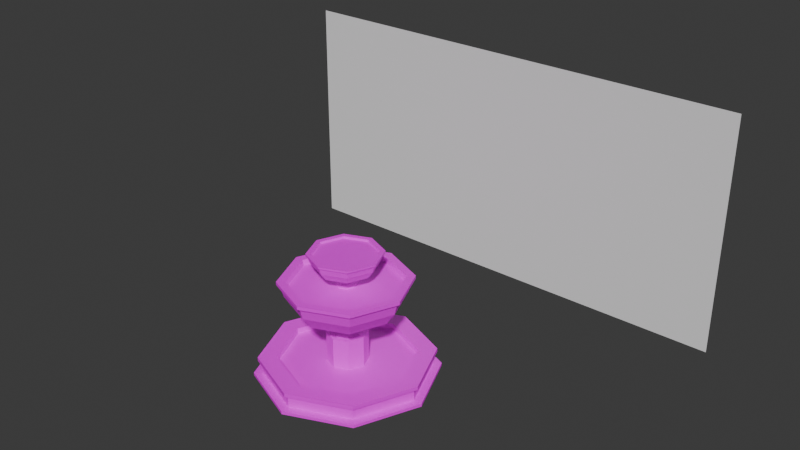 # Source: baile1.blend  (saved by Blender 5.0.119; exported with 4.5.12 LTS)
import bpy
from mathutils import Matrix  # noqa: F401  (used for matrix-valued properties, if any)

bpy.ops.wm.read_factory_settings(use_empty=True)
scene = bpy.context.scene
scene.name = 'Scene'

# ---- collections
col_collection = bpy.data.collections.new('Collection'); scene.collection.children.link(col_collection)

# ---- images (referenced by path relative to the original .blend; pixels are not part of the script)
import os
ASSET_DIR = os.environ.get("B2B_ASSET_DIR", "")  # directory of the original .blend (textures are referenced by path, not embedded)
HERE = os.path.dirname(os.path.abspath(__file__))  # packed textures are extracted next to this script under _unpacked/

def load_image(name, relpath, width, height, colorspace="sRGB"):
    """Load a texture the original file referenced (path relative to the .blend, or extracted next to this script)."""
    p = next((c for c in (os.path.join(HERE, relpath), os.path.join(ASSET_DIR, relpath)) if relpath and os.path.exists(c)), "")
    if p:
        img = bpy.data.images.load(p, check_existing=True)
        img.name = name
    else:  # same state as the original file: an image datablock whose file is absent (Cycles renders it pink)
        img = bpy.data.images.new(name, width, height)
        img.source = "FILE"
        img.filepath = "//" + (relpath or name)
    img.colorspace_settings.name = colorspace
    return img
img_base = load_image('Base', 'Base.png', 1024, 1024, 'sRGB')
img_agua = load_image('Agua', 'Agua.png', 1024, 1024, 'sRGB')

# ---- materials (node trees are filled in below, after node groups)
mat_material = bpy.data.materials.new('Material')
mat_material.use_backface_culling_lightprobe_volume = False
mat_material.use_transparent_shadow = False
mat_agua = bpy.data.materials.new('Agua')
mat_agua.use_backface_culling_lightprobe_volume = False
mat_agua.use_transparent_shadow = False

# ---- material node trees
mat_material.use_nodes = True; mat_material.node_tree.nodes.clear()
_N = mat_material.node_tree.nodes; _L = mat_material.node_tree.links
n0 = _N.new('ShaderNodeBsdfPrincipled'); n0.name = 'Principled BSDF'; n0.location = (10, 300)
n0.inputs[3].default_value = 1.45
n1 = _N.new('ShaderNodeOutputMaterial'); n1.name = 'Material Output'; n1.location = (300, 300)
n2 = _N.new('ShaderNodeTexImage'); n2.name = 'Image Texture'; n2.location = (-315, 218)
n2.image = img_base
n2.interpolation = 'Closest'
_L.new(n0.outputs[0], n1.inputs[0])
_L.new(n2.outputs[0], n0.inputs[0])
n1.is_active_output = True
mat_agua.use_nodes = True; mat_agua.node_tree.nodes.clear()
_N = mat_agua.node_tree.nodes; _L = mat_agua.node_tree.links
n0 = _N.new('ShaderNodeBsdfPrincipled'); n0.name = 'Principled BSDF'; n0.location = (10, 300)
n0.inputs[3].default_value = 1.45
n1 = _N.new('ShaderNodeOutputMaterial'); n1.name = 'Material Output'; n1.location = (300, 300)
n2 = _N.new('ShaderNodeTexImage'); n2.name = 'Image Texture'; n2.location = (-400, 234)
n2.image = img_agua
n2.interpolation = 'Closest'
_L.new(n0.outputs[0], n1.inputs[0])
_L.new(n2.outputs[0], n0.inputs[0])
n1.is_active_output = True

# ---- world
world_world = bpy.data.worlds.new('World'); scene.world = world_world
world_world.use_nodes = True; world_world.node_tree.nodes.clear()
_N = world_world.node_tree.nodes; _L = world_world.node_tree.links
n0 = _N.new('ShaderNodeOutputWorld'); n0.name = 'World Output'; n0.location = (300, 300)
n1 = _N.new('ShaderNodeBackground'); n1.name = 'Background'; n1.location = (10, 300)
n1.inputs[0].default_value = (0.05088, 0.05088, 0.05088, 1.0)
_L.new(n1.outputs[0], n0.inputs[0])
n0.is_active_output = True
world_world.color = (0.05088, 0.05088, 0.05088)
world_world.use_sun_shadow = False
world_world.sun_shadow_jitter_overblur = 0.0

# ---- meshes
me_plane_002 = bpy.data.meshes.new('Plane.002')
me_plane_002.from_pydata([(-1.0, -1.0, 0.0), (-1.0, 1.0, 0.0), (0.0, -1.0, 0.0), (0.0, 1.0, 0.0)], [], [(0, 2, 3, 1)])
_uv = me_plane_002.uv_layers.new(name='UVMap')
_uv.uv.foreach_set('vector', [0.0, 0.0, 0.5, 0.0, 0.5, 1.0, 0.0, 1.0])
me_plane_002.update()
me_cylinder = bpy.data.meshes.new('Cylinder')
me_cylinder.from_pydata([(0.0, 1.3, 0.001902), (0.0, 1.063, 0.12), (0.9192, 0.9192, 0.001902), (0.7514, 0.7514, 0.12), (1.3, 0.0, 0.001902), (1.063, 0.0, 0.12), (0.9192, -0.9192, 0.001902), (0.7514, -0.7514, 0.12), (0.0, -1.3, 0.001902), (0.0, -1.063, 0.12), (-0.9192, -0.9192, 0.001902), (-0.7514, -0.7514, 0.12), (-1.3, 0.0, 0.001902), (-1.063, 0.0, 0.12), (-0.9192, 0.9192, 0.001902), (-0.7514, 0.7514, 0.12), (0.9192, 0.9192, 0.3192), (0.0, 1.3, 0.3192), (1.3, 0.0, 0.3192), (0.9192, -0.9192, 0.3192), (0.0, -1.3, 0.3192), (-0.9192, -0.9192, 0.3192), (-1.3, 0.0, 0.3192), (-0.9192, 0.9192, 0.3192), (0.758, 0.758, 0.3192), (0.0, 1.072, 0.3192), (1.072, 0.0, 0.3192), (0.758, -0.758, 0.3192), (0.0, -1.072, 0.3192), (-0.758, -0.758, 0.3192), (-1.072, 0.0, 0.3192), (-0.758, 0.758, 0.3192), (0.0, 1.3, 0.2596), (0.9192, 0.9192, 0.2596), (1.3, 0.0, 0.2596), (0.9192, -0.9192, 0.2596), (0.0, -1.3, 0.2596), (-0.9192, -0.9192, 0.2596), (-1.3, 0.0, 0.2596), (-0.9192, 0.9192, 0.2596), (0.9677, 0.9677, 0.3208), (-1.964e-10, 1.369, 0.3208), (-1.964e-10, 1.369, 0.258), (1.369, 0.0, 0.3208), (0.9677, -0.9677, 0.3208), (-1.964e-10, -1.369, 0.3208), (-0.9677, -0.9677, 0.3208), (-1.369, 0.0, 0.3208), (-0.9677, 0.9677, 0.3208), (0.9677, 0.9677, 0.258), (1.369, 0.0, 0.258), (0.9677, -0.9677, 0.258), (-1.964e-10, -1.369, 0.258), (-0.9677, -0.9677, 0.258), (-1.369, 0.0, 0.258), (-0.9677, 0.9677, 0.258), (0.9192, 0.9192, 0.04499), (1.3, 0.0, 0.04499), (0.9192, -0.9192, 0.04499), (0.0, -1.3, 0.04499), (-0.9192, -0.9192, 0.04499), (-1.3, 0.0, 0.04499), (-0.9192, 0.9192, 0.04499), (0.0, 1.3, 0.04499), (-8.115e-10, 1.442, -0.0004447), (1.019, 1.019, -0.0004447), (1.019, 1.019, 0.04733), (1.442, 0.0, -0.0004447), (1.442, 0.0, 0.04733), (1.019, -1.019, -0.0004447), (1.019, -1.019, 0.04733), (-8.115e-10, -1.442, -0.0004447), (-8.115e-10, -1.442, 0.04733), (-1.019, -1.019, -0.0004447), (-1.019, -1.019, 0.04733), (-1.442, 0.0, -0.0004447), (-1.442, 0.0, 0.04733), (-1.019, 1.019, -0.0004447), (-1.019, 1.019, 0.04733), (-8.115e-10, 1.442, 0.04733)], [], [(23, 17, 41, 48), (18, 19, 44, 43), (37, 36, 52, 53), (38, 37, 53, 54), (20, 21, 46, 45), (39, 38, 54, 55), (3, 1, 15, 13, 11, 9, 7, 5), (22, 23, 48, 47), (16, 18, 43, 40), (0, 2, 4, 6, 8, 10, 12, 14), (25, 24, 16, 17), (24, 26, 18, 16), (26, 27, 19, 18), (27, 28, 20, 19), (28, 29, 21, 20), (29, 30, 22, 21), (30, 31, 23, 22), (31, 25, 17, 23), (1, 3, 24, 25), (3, 5, 26, 24), (5, 7, 27, 26), (7, 9, 28, 27), (9, 11, 29, 28), (11, 13, 30, 29), (13, 15, 31, 30), (15, 1, 25, 31), (62, 39, 32, 63), (61, 38, 39, 62), (60, 37, 38, 61), (59, 36, 37, 60), (58, 35, 36, 59), (57, 34, 35, 58), (56, 33, 34, 57), (63, 32, 33, 56), (42, 41, 40, 49), (49, 40, 43, 50), (50, 43, 44, 51), (51, 44, 45, 52), (52, 45, 46, 53), (53, 46, 47, 54), (54, 47, 48, 55), (55, 48, 41, 42), (17, 16, 40, 41), (36, 35, 51, 52), (21, 22, 47, 46), (35, 34, 50, 51), (34, 33, 49, 50), (19, 20, 45, 44), (33, 32, 42, 49), (32, 39, 55, 42), (56, 57, 68, 66), (12, 10, 73, 75), (63, 56, 66, 79), (62, 63, 79, 78), (2, 0, 64, 65), (0, 14, 77, 64), (6, 4, 67, 69), (61, 62, 78, 76), (64, 79, 66, 65), (65, 66, 68, 67), (67, 68, 70, 69), (69, 70, 72, 71), (71, 72, 74, 73), (73, 74, 76, 75), (75, 76, 78, 77), (77, 78, 79, 64), (8, 6, 69, 71), (57, 58, 70, 68), (4, 2, 65, 67), (58, 59, 72, 70), (14, 12, 75, 77), (59, 60, 74, 72), (10, 8, 71, 73), (60, 61, 76, 74)])
_uv = me_cylinder.uv_layers.new(name='UVMap')
_uv.uv.foreach_set('vector', [0.08029, 0.4197, 0.25, 0.49, 0.25, 0.49, 0.08029, 0.4197, 0.49, 0.25, 0.4197, 0.08029, 0.4197, 0.08029, 0.49, 0.25, 0.375, 0.9636, 0.5, 0.9636, 0.5, 0.9636, 0.375, 0.9636, 0.25, 0.9636, 0.375, 0.9636, 0.375, 0.9636, 0.25, 0.9636, 0.25, 0.01, 0.08029, 0.08029, 0.08029, 0.08029, 0.25, 0.01, 0.125, 0.9636, 0.25, 0.9636, 0.25, 0.9636, 0.125, 0.9636, 0.3887, 0.3887, 0.25, 0.4462, 0.1113, 0.3887, 0.05381, 0.25, 0.1113, 0.1113, 0.25, 0.05381, 0.3887, 0.1113, 0.4462, 0.25, 0.01, 0.25, 0.08029, 0.4197, 0.08029, 0.4197, 0.01, 0.25, 0.4197, 0.4197, 0.49, 0.25, 0.49, 0.25, 0.4197, 0.4197, 0.75, 0.49, 0.9197, 0.4197, 0.99, 0.25, 0.9197, 0.08029, 0.75, 0.01, 0.5803, 0.08029, 0.51, 0.25, 0.5803, 0.4197, 0.25, 0.4479, 0.3899, 0.3899, 0.4197, 0.4197, 0.25, 0.49, 0.3899, 0.3899, 0.4479, 0.25, 0.49, 0.25, 0.4197, 0.4197, 0.4479, 0.25, 0.3899, 0.1101, 0.4197, 0.08029, 0.49, 0.25, 0.3899, 0.1101, 0.25, 0.05211, 0.25, 0.01, 0.4197, 0.08029, 0.25, 0.05211, 0.1101, 0.1101, 0.08029, 0.08029, 0.25, 0.01, 0.1101, 0.1101, 0.05211, 0.25, 0.01, 0.25, 0.08029, 0.08029, 0.05211, 0.25, 0.1101, 0.3899, 0.08029, 0.4197, 0.01, 0.25, 0.1101, 0.3899, 0.25, 0.4479, 0.25, 0.49, 0.08029, 0.4197, 0.25, 0.4462, 0.3887, 0.3887, 0.3899, 0.3899, 0.25, 0.4479, 0.3887, 0.3887, 0.4462, 0.25, 0.4479, 0.25, 0.3899, 0.3899, 0.4462, 0.25, 0.3887, 0.1113, 0.3899, 0.1101, 0.4479, 0.25, 0.3887, 0.1113, 0.25, 0.05381, 0.25, 0.05211, 0.3899, 0.1101, 0.25, 0.05381, 0.1113, 0.1113, 0.1101, 0.1101, 0.25, 0.05211, 0.1113, 0.1113, 0.05381, 0.25, 0.05211, 0.25, 0.1101, 0.1101, 0.05381, 0.25, 0.1113, 0.3887, 0.1101, 0.3899, 0.05211, 0.25, 0.1113, 0.3887, 0.25, 0.4462, 0.25, 0.4479, 0.1101, 0.3899, 0.125, 0.5775, 0.125, 0.9636, 0.0, 0.9636, 0.0, 0.5775, 0.25, 0.5775, 0.25, 0.9636, 0.125, 0.9636, 0.125, 0.5775, 0.375, 0.5775, 0.375, 0.9636, 0.25, 0.9636, 0.25, 0.5775, 0.5, 0.5775, 0.5, 0.9636, 0.375, 0.9636, 0.375, 0.5775, 0.625, 0.5775, 0.625, 0.9636, 0.5, 0.9636, 0.5, 0.5775, 0.75, 0.5775, 0.75, 0.9636, 0.625, 0.9636, 0.625, 0.5775, 0.875, 0.5775, 0.875, 0.9636, 0.75, 0.9636, 0.75, 0.5775, 1.0, 0.5775, 1.0, 0.9636, 0.875, 0.9636, 0.875, 0.5775, 1.0, 0.9636, 1.0, 1.0, 0.875, 1.0, 0.875, 0.9636, 0.875, 0.9636, 0.875, 1.0, 0.75, 1.0, 0.75, 0.9636, 0.75, 0.9636, 0.75, 1.0, 0.625, 1.0, 0.625, 0.9636, 0.625, 0.9636, 0.625, 1.0, 0.5, 1.0, 0.5, 0.9636, 0.5, 0.9636, 0.5, 1.0, 0.375, 1.0, 0.375, 0.9636, 0.375, 0.9636, 0.375, 1.0, 0.25, 1.0, 0.25, 0.9636, 0.25, 0.9636, 0.25, 1.0, 0.125, 1.0, 0.125, 0.9636, 0.125, 0.9636, 0.125, 1.0, 0.0, 1.0, 0.0, 0.9636, 0.25, 0.49, 0.4197, 0.4197, 0.4197, 0.4197, 0.25, 0.49, 0.5, 0.9636, 0.625, 0.9636, 0.625, 0.9636, 0.5, 0.9636, 0.08029, 0.08029, 0.01, 0.25, 0.01, 0.25, 0.08029, 0.08029, 0.625, 0.9636, 0.75, 0.9636, 0.75, 0.9636, 0.625, 0.9636, 0.75, 0.9636, 0.875, 0.9636, 0.875, 0.9636, 0.75, 0.9636, 0.4197, 0.08029, 0.25, 0.01, 0.25, 0.01, 0.4197, 0.08029, 0.875, 0.9636, 1.0, 0.9636, 1.0, 0.9636, 0.875, 0.9636, 0.0, 0.9636, 0.125, 0.9636, 0.125, 0.9636, 0.0, 0.9636, 0.875, 0.5775, 0.75, 0.5775, 0.75, 0.5775, 0.875, 0.5775, 0.51, 0.25, 0.5803, 0.08029, 0.5803, 0.08029, 0.51, 0.25, 1.0, 0.5775, 0.875, 0.5775, 0.875, 0.5775, 1.0, 0.5775, 0.125, 0.5775, 0.0, 0.5775, 0.0, 0.5775, 0.125, 0.5775, 0.9197, 0.4197, 0.75, 0.49, 0.75, 0.49, 0.9197, 0.4197, 0.75, 0.49, 0.5803, 0.4197, 0.5803, 0.4197, 0.75, 0.49, 0.9197, 0.08029, 0.99, 0.25, 0.99, 0.25, 0.9197, 0.08029, 0.25, 0.5775, 0.125, 0.5775, 0.125, 0.5775, 0.25, 0.5775, 1.0, 0.5, 1.0, 0.5775, 0.875, 0.5775, 0.875, 0.5, 0.875, 0.5, 0.875, 0.5775, 0.75, 0.5775, 0.75, 0.5, 0.75, 0.5, 0.75, 0.5775, 0.625, 0.5775, 0.625, 0.5, 0.625, 0.5, 0.625, 0.5775, 0.5, 0.5775, 0.5, 0.5, 0.5, 0.5, 0.5, 0.5775, 0.375, 0.5775, 0.375, 0.5, 0.375, 0.5, 0.375, 0.5775, 0.25, 0.5775, 0.25, 0.5, 0.25, 0.5, 0.25, 0.5775, 0.125, 0.5775, 0.125, 0.5, 0.125, 0.5, 0.125, 0.5775, 0.0, 0.5775, 0.0, 0.5, 0.75, 0.01, 0.9197, 0.08029, 0.9197, 0.08029, 0.75, 0.01, 0.75, 0.5775, 0.625, 0.5775, 0.625, 0.5775, 0.75, 0.5775, 0.99, 0.25, 0.9197, 0.4197, 0.9197, 0.4197, 0.99, 0.25, 0.625, 0.5775, 0.5, 0.5775, 0.5, 0.5775, 0.625, 0.5775, 0.5803, 0.4197, 0.51, 0.25, 0.51, 0.25, 0.5803, 0.4197, 0.5, 0.5775, 0.375, 0.5775, 0.375, 0.5775, 0.5, 0.5775, 0.5803, 0.08029, 0.75, 0.01, 0.75, 0.01, 0.5803, 0.08029, 0.375, 0.5775, 0.25, 0.5775, 0.25, 0.5775, 0.375, 0.5775])
me_cylinder.materials.append(mat_material)
me_cylinder.update()
me_cylinder_001 = bpy.data.meshes.new('Cylinder.001')
me_cylinder_001.from_pydata([(0.0, 1.3, -0.5), (0.0, 1.3, 1.448), (0.9192, 0.9192, -0.5), (0.9192, 0.9192, 1.448), (1.3, 0.0, -0.5), (1.3, 0.0, 1.448), (0.9192, -0.9192, -0.5), (0.9192, -0.9192, 1.448), (0.0, -1.3, -0.5), (0.0, -1.3, 1.448), (-0.9192, -0.9192, -0.5), (-0.9192, -0.9192, 1.448), (-1.3, 0.0, -0.5), (-1.3, 0.0, 1.448), (-0.9192, 0.9192, -0.5), (-0.9192, 0.9192, 1.448)], [], [(0, 1, 3, 2), (2, 3, 5, 4), (4, 5, 7, 6), (6, 7, 9, 8), (8, 9, 11, 10), (10, 11, 13, 12), (3, 1, 15, 13, 11, 9, 7, 5), (12, 13, 15, 14), (14, 15, 1, 0), (0, 2, 4, 6, 8, 10, 12, 14)])
_uv = me_cylinder_001.uv_layers.new(name='UVMap')
_uv.uv.foreach_set('vector', [1.0, 0.5, 1.0, 1.0, 0.875, 1.0, 0.875, 0.5, 0.875, 0.5, 0.875, 1.0, 0.75, 1.0, 0.75, 0.5, 0.75, 0.5, 0.75, 1.0, 0.625, 1.0, 0.625, 0.5, 0.625, 0.5, 0.625, 1.0, 0.5, 1.0, 0.5, 0.5, 0.5, 0.5, 0.5, 1.0, 0.375, 1.0, 0.375, 0.5, 0.375, 0.5, 0.375, 1.0, 0.25, 1.0, 0.25, 0.5, 0.4197, 0.4197, 0.25, 0.49, 0.08029, 0.4197, 0.01, 0.25, 0.08029, 0.08029, 0.25, 0.01, 0.4197, 0.08029, 0.49, 0.25, 0.25, 0.5, 0.25, 1.0, 0.125, 1.0, 0.125, 0.5, 0.125, 0.5, 0.125, 1.0, 0.0, 1.0, 0.0, 0.5, 0.75, 0.49, 0.9197, 0.4197, 0.99, 0.25, 0.9197, 0.08029, 0.75, 0.01, 0.5803, 0.08029, 0.51, 0.25, 0.5803, 0.4197])
me_cylinder_001.materials.append(mat_material)
me_cylinder_001.update()
me_cylinder_002 = bpy.data.meshes.new('Cylinder.002')
me_cylinder_002.from_pydata([(0.0, 1.671, -0.5), (0.0, 1.3, 0.5447), (1.182, 1.182, -0.5), (0.9192, 0.9192, 0.5447), (1.671, 0.0, -0.5), (1.3, 0.0, 0.5447), (1.182, -1.182, -0.5), (0.9192, -0.9192, 0.5447), (0.0, -1.671, -0.5), (0.0, -1.3, 0.5447), (-1.182, -1.182, -0.5), (-0.9192, -0.9192, 0.5447), (-1.671, 0.0, -0.5), (-1.3, 0.0, 0.5447), (-1.182, 1.182, -0.5), (-0.9192, 0.9192, 0.5447), (0.0, 1.3, -0.1596), (0.0, 1.13, 0.144), (0.7994, 0.7994, 0.144), (0.9192, 0.9192, -0.1596), (1.13, 0.0, 0.144), (1.3, 0.0, -0.1596), (0.7994, -0.7994, 0.144), (0.9192, -0.9192, -0.1596), (0.0, -1.13, 0.144), (0.0, -1.3, -0.1596), (-0.7994, -0.7994, 0.144), (-0.9192, -0.9192, -0.1596), (-1.13, 0.0, 0.144), (-1.3, 0.0, -0.1596), (-0.7994, 0.7994, 0.144), (-0.9192, 0.9192, -0.1596), (0.0, 0.7011, 0.7069), (0.4958, 0.4958, 0.7069), (0.7011, 0.0, 0.7069), (0.4958, -0.4958, 0.7069), (0.0, -0.7011, 0.7069), (-0.4958, -0.4958, 0.7069), (-0.7011, 0.0, 0.7069), (-0.4958, 0.4958, 0.7069), (0.7286, 0.7286, 0.6482), (0.0, 1.03, 0.6482), (1.03, 0.0, 0.6482), (0.7286, -0.7286, 0.6482), (0.0, -1.03, 0.6482), (-0.7286, -0.7286, 0.6482), (-1.03, 0.0, 0.6482), (-0.7286, 0.7286, 0.6482)], [], [(17, 1, 3, 18), (18, 3, 5, 20), (20, 5, 7, 22), (22, 7, 9, 24), (24, 9, 11, 26), (26, 11, 13, 28), (11, 9, 44, 45), (28, 13, 15, 30), (30, 15, 1, 17), (0, 2, 4, 6, 8, 10, 12, 14), (14, 31, 16, 0), (31, 30, 17, 16), (12, 29, 31, 14), (29, 28, 30, 31), (10, 27, 29, 12), (27, 26, 28, 29), (8, 25, 27, 10), (25, 24, 26, 27), (6, 23, 25, 8), (23, 22, 24, 25), (4, 21, 23, 6), (21, 20, 22, 23), (2, 19, 21, 4), (19, 18, 20, 21), (0, 16, 19, 2), (16, 17, 18, 19), (33, 32, 39, 38, 37, 36, 35, 34), (1, 15, 47, 41), (3, 1, 41, 40), (7, 5, 42, 43), (13, 11, 45, 46), (9, 7, 43, 44), (15, 13, 46, 47), (5, 3, 40, 42), (32, 33, 40, 41), (33, 34, 42, 40), (34, 35, 43, 42), (35, 36, 44, 43), (36, 37, 45, 44), (37, 38, 46, 45), (38, 39, 47, 46), (39, 32, 41, 47)])
_uv = me_cylinder_002.uv_layers.new(name='UVMap')
_uv.uv.foreach_set('vector', [1.0, 0.754, 1.0, 1.0, 0.875, 1.0, 0.875, 0.754, 0.875, 0.754, 0.875, 1.0, 0.75, 1.0, 0.75, 0.754, 0.75, 0.754, 0.75, 1.0, 0.625, 1.0, 0.625, 0.754, 0.625, 0.754, 0.625, 1.0, 0.5, 1.0, 0.5, 0.754, 0.5, 0.754, 0.5, 1.0, 0.375, 1.0, 0.375, 0.754, 0.375, 0.754, 0.375, 1.0, 0.25, 1.0, 0.25, 0.754, 0.375, 1.0, 0.5, 1.0, 0.5, 1.0, 0.375, 1.0, 0.25, 0.754, 0.25, 1.0, 0.125, 1.0, 0.125, 0.754, 0.125, 0.754, 0.125, 1.0, 0.0, 1.0, 0.0, 0.754, 0.75, 0.49, 0.9197, 0.4197, 0.99, 0.25, 0.9197, 0.08029, 0.75, 0.01, 0.5803, 0.08029, 0.51, 0.25, 0.5803, 0.4197, 0.125, 0.5, 0.125, 0.5874, 0.0, 0.5874, 0.0, 0.5, 0.125, 0.5874, 0.125, 0.754, 0.0, 0.754, 0.0, 0.5874, 0.25, 0.5, 0.25, 0.5874, 0.125, 0.5874, 0.125, 0.5, 0.25, 0.5874, 0.25, 0.754, 0.125, 0.754, 0.125, 0.5874, 0.375, 0.5, 0.375, 0.5874, 0.25, 0.5874, 0.25, 0.5, 0.375, 0.5874, 0.375, 0.754, 0.25, 0.754, 0.25, 0.5874, 0.5, 0.5, 0.5, 0.5874, 0.375, 0.5874, 0.375, 0.5, 0.5, 0.5874, 0.5, 0.754, 0.375, 0.754, 0.375, 0.5874, 0.625, 0.5, 0.625, 0.5874, 0.5, 0.5874, 0.5, 0.5, 0.625, 0.5874, 0.625, 0.754, 0.5, 0.754, 0.5, 0.5874, 0.75, 0.5, 0.75, 0.5874, 0.625, 0.5874, 0.625, 0.5, 0.75, 0.5874, 0.75, 0.754, 0.625, 0.754, 0.625, 0.5874, 0.875, 0.5, 0.875, 0.5874, 0.75, 0.5874, 0.75, 0.5, 0.875, 0.5874, 0.875, 0.754, 0.75, 0.754, 0.75, 0.5874, 1.0, 0.5, 1.0, 0.5874, 0.875, 0.5874, 0.875, 0.5, 1.0, 0.5874, 1.0, 0.754, 0.875, 0.754, 0.875, 0.5874, 0.3655, 0.3655, 0.25, 0.4133, 0.1345, 0.3655, 0.08671, 0.25, 0.1345, 0.1345, 0.25, 0.08671, 0.3655, 0.1345, 0.4133, 0.25, 0.0, 1.0, 0.125, 1.0, 0.125, 1.0, 0.0, 1.0, 0.875, 1.0, 1.0, 1.0, 1.0, 1.0, 0.875, 1.0, 0.625, 1.0, 0.75, 1.0, 0.75, 1.0, 0.625, 1.0, 0.25, 1.0, 0.375, 1.0, 0.375, 1.0, 0.25, 1.0, 0.5, 1.0, 0.625, 1.0, 0.625, 1.0, 0.5, 1.0, 0.125, 1.0, 0.25, 1.0, 0.25, 1.0, 0.125, 1.0, 0.75, 1.0, 0.875, 1.0, 0.875, 1.0, 0.75, 1.0, 0.25, 0.4133, 0.3655, 0.3655, 0.4197, 0.4197, 0.25, 0.49, 0.3655, 0.3655, 0.4133, 0.25, 0.49, 0.25, 0.4197, 0.4197, 0.4133, 0.25, 0.3655, 0.1345, 0.4197, 0.08029, 0.49, 0.25, 0.3655, 0.1345, 0.25, 0.08671, 0.25, 0.01, 0.4197, 0.08029, 0.25, 0.08671, 0.1345, 0.1345, 0.08029, 0.08029, 0.25, 0.01, 0.1345, 0.1345, 0.08671, 0.25, 0.01, 0.25, 0.08029, 0.08029, 0.08671, 0.25, 0.1345, 0.3655, 0.08029, 0.4197, 0.01, 0.25, 0.1345, 0.3655, 0.25, 0.4133, 0.25, 0.49, 0.08029, 0.4197])
me_cylinder_002.materials.append(mat_material)
me_cylinder_002.update()
me_cylinder_003 = bpy.data.meshes.new('Cylinder.003')
me_cylinder_003.from_pydata([(-1.486e-09, 1.023, -0.4298), (0.0, 1.114, -0.189), (0.7231, 0.7231, -0.4298), (0.7878, 0.7878, -0.189), (1.023, 0.0, -0.4298), (1.114, 0.0, -0.189), (0.7231, -0.7231, -0.4298), (0.7878, -0.7878, -0.189), (-1.486e-09, -1.023, -0.4298), (0.0, -1.114, -0.189), (-0.7231, -0.7231, -0.4298), (-0.7878, -0.7878, -0.189), (-1.023, 0.0, -0.4298), (-1.114, 0.0, -0.189), (-0.7231, 0.7231, -0.4298), (-0.7878, 0.7878, -0.189), (0.0, 1.3, -0.05), (0.9192, 0.9192, -0.05), (1.3, 0.0, -0.05), (0.9192, -0.9192, -0.05), (0.0, -1.3, -0.05), (-0.9192, -0.9192, -0.05), (-1.3, 0.0, -0.05), (-0.9192, 0.9192, -0.05), (-1.486e-09, 1.246, -0.205), (0.8809, 0.8809, -0.205), (1.246, 0.0, -0.205), (0.8809, -0.8809, -0.205), (-1.486e-09, -1.246, -0.205), (-0.8809, -0.8809, -0.205), (-1.246, 0.0, -0.205), (-0.8809, 0.8809, -0.205), (0.9758, 0.9758, 0.05154), (3.077e-10, 1.38, 0.05154), (1.38, 3.077e-10, 0.05154), (0.9758, -0.9758, 0.05154), (3.077e-10, -1.38, 0.05154), (-0.9758, -0.9758, 0.05154), (-1.38, 3.077e-10, 0.05154), (-0.9758, 0.9758, 0.05154), (0.8447, 0.8447, 0.05), (0.0, 1.195, 0.05), (1.195, 0.0, 0.05), (0.8447, -0.8447, 0.05), (0.0, -1.195, 0.05), (-0.8447, -0.8447, 0.05), (-1.195, 0.0, 0.05), (-0.8447, 0.8447, 0.05), (3.077e-10, 1.38, -0.001539), (0.9758, 0.9758, -0.001539), (1.38, 3.077e-10, -0.001539), (0.9758, -0.9758, -0.001539), (3.077e-10, -1.38, -0.001539), (-0.9758, -0.9758, -0.001539), (-1.38, 3.077e-10, -0.001539), (-0.9758, 0.9758, -0.001539)], [], [(48, 33, 32, 49), (49, 32, 34, 50), (50, 34, 35, 51), (51, 35, 36, 52), (52, 36, 37, 53), (53, 37, 38, 54), (3, 1, 15, 13, 11, 9, 7, 5), (54, 38, 39, 55), (55, 39, 33, 48), (0, 2, 4, 6, 8, 10, 12, 14), (25, 24, 16, 17), (26, 25, 17, 18), (27, 26, 18, 19), (28, 27, 19, 20), (29, 28, 20, 21), (30, 29, 21, 22), (31, 30, 22, 23), (24, 31, 23, 16), (2, 0, 24, 25), (4, 2, 25, 26), (6, 4, 26, 27), (8, 6, 27, 28), (10, 8, 28, 29), (12, 10, 29, 30), (14, 12, 30, 31), (0, 14, 31, 24), (41, 40, 32, 33), (40, 42, 34, 32), (42, 43, 35, 34), (43, 44, 36, 35), (44, 45, 37, 36), (45, 46, 38, 37), (46, 47, 39, 38), (47, 41, 33, 39), (1, 3, 40, 41), (3, 5, 42, 40), (5, 7, 43, 42), (7, 9, 44, 43), (9, 11, 45, 44), (11, 13, 46, 45), (13, 15, 47, 46), (15, 1, 41, 47), (23, 55, 48, 16), (22, 54, 55, 23), (21, 53, 54, 22), (20, 52, 53, 21), (19, 51, 52, 20), (18, 50, 51, 19), (17, 49, 50, 18), (16, 48, 49, 17)])
_uv = me_cylinder_003.uv_layers.new(name='UVMap')
_uv.uv.foreach_set('vector', [1.0, 0.75, 1.0, 1.0, 0.875, 1.0, 0.875, 0.75, 0.875, 0.75, 0.875, 1.0, 0.75, 1.0, 0.75, 0.75, 0.75, 0.75, 0.75, 1.0, 0.625, 1.0, 0.625, 0.75, 0.625, 0.75, 0.625, 1.0, 0.5, 1.0, 0.5, 0.75, 0.5, 0.75, 0.5, 1.0, 0.375, 1.0, 0.375, 0.75, 0.375, 0.75, 0.375, 1.0, 0.25, 1.0, 0.25, 0.75, 0.3954, 0.3954, 0.25, 0.4557, 0.1046, 0.3954, 0.04433, 0.25, 0.1046, 0.1046, 0.25, 0.04433, 0.3954, 0.1046, 0.4557, 0.25, 0.25, 0.75, 0.25, 1.0, 0.125, 1.0, 0.125, 0.75, 0.125, 0.75, 0.125, 1.0, 0.0, 1.0, 0.0, 0.75, 0.75, 0.4217, 0.8714, 0.3714, 0.9217, 0.25, 0.8714, 0.1286, 0.75, 0.07832, 0.6286, 0.1286, 0.5783, 0.25, 0.6286, 0.3714, 0.8979, 0.3979, 0.75, 0.4591, 0.75, 0.49, 0.9197, 0.4197, 0.9591, 0.25, 0.8979, 0.3979, 0.9197, 0.4197, 0.99, 0.25, 0.8979, 0.1021, 0.9591, 0.25, 0.99, 0.25, 0.9197, 0.08029, 0.75, 0.04087, 0.8979, 0.1021, 0.9197, 0.08029, 0.75, 0.01, 0.6021, 0.1021, 0.75, 0.04087, 0.75, 0.01, 0.5803, 0.08029, 0.5409, 0.25, 0.6021, 0.1021, 0.5803, 0.08029, 0.51, 0.25, 0.6021, 0.3979, 0.5409, 0.25, 0.51, 0.25, 0.5803, 0.4197, 0.75, 0.4591, 0.6021, 0.3979, 0.5803, 0.4197, 0.75, 0.49, 0.8714, 0.3714, 0.75, 0.4217, 0.75, 0.4591, 0.8979, 0.3979, 0.9217, 0.25, 0.8714, 0.3714, 0.8979, 0.3979, 0.9591, 0.25, 0.8714, 0.1286, 0.9217, 0.25, 0.9591, 0.25, 0.8979, 0.1021, 0.75, 0.07832, 0.8714, 0.1286, 0.8979, 0.1021, 0.75, 0.04087, 0.6286, 0.1286, 0.75, 0.07832, 0.75, 0.04087, 0.6021, 0.1021, 0.5783, 0.25, 0.6286, 0.1286, 0.6021, 0.1021, 0.5409, 0.25, 0.6286, 0.3714, 0.5783, 0.25, 0.5409, 0.25, 0.6021, 0.3979, 0.75, 0.4217, 0.6286, 0.3714, 0.6021, 0.3979, 0.75, 0.4591, 0.25, 0.4705, 0.4059, 0.4059, 0.4197, 0.4197, 0.25, 0.49, 0.4059, 0.4059, 0.4705, 0.25, 0.49, 0.25, 0.4197, 0.4197, 0.4705, 0.25, 0.4059, 0.09406, 0.4197, 0.08029, 0.49, 0.25, 0.4059, 0.09406, 0.25, 0.02946, 0.25, 0.01, 0.4197, 0.08029, 0.25, 0.02946, 0.09406, 0.09406, 0.08029, 0.08029, 0.25, 0.01, 0.09406, 0.09406, 0.02946, 0.25, 0.01, 0.25, 0.08029, 0.08029, 0.02946, 0.25, 0.09406, 0.4059, 0.08029, 0.4197, 0.01, 0.25, 0.09406, 0.4059, 0.25, 0.4705, 0.25, 0.49, 0.08029, 0.4197, 0.25, 0.4557, 0.3954, 0.3954, 0.4059, 0.4059, 0.25, 0.4705, 0.3954, 0.3954, 0.4557, 0.25, 0.4705, 0.25, 0.4059, 0.4059, 0.4557, 0.25, 0.3954, 0.1046, 0.4059, 0.09406, 0.4705, 0.25, 0.3954, 0.1046, 0.25, 0.04433, 0.25, 0.02946, 0.4059, 0.09406, 0.25, 0.04433, 0.1046, 0.1046, 0.09406, 0.09406, 0.25, 0.02946, 0.1046, 0.1046, 0.04433, 0.25, 0.02946, 0.25, 0.09406, 0.09406, 0.04433, 0.25, 0.1046, 0.3954, 0.09406, 0.4059, 0.02946, 0.25, 0.1046, 0.3954, 0.25, 0.4557, 0.25, 0.4705, 0.09406, 0.4059, 0.125, 0.5, 0.125, 0.75, 0.0, 0.75, 0.0, 0.5, 0.25, 0.5, 0.25, 0.75, 0.125, 0.75, 0.125, 0.5, 0.375, 0.5, 0.375, 0.75, 0.25, 0.75, 0.25, 0.5, 0.5, 0.5, 0.5, 0.75, 0.375, 0.75, 0.375, 0.5, 0.625, 0.5, 0.625, 0.75, 0.5, 0.75, 0.5, 0.5, 0.75, 0.5, 0.75, 0.75, 0.625, 0.75, 0.625, 0.5, 0.875, 0.5, 0.875, 0.75, 0.75, 0.75, 0.75, 0.5, 1.0, 0.5, 1.0, 0.75, 0.875, 0.75, 0.875, 0.5])
me_cylinder_003.materials.append(mat_material)
me_cylinder_003.update()
me_cylinder_004 = bpy.data.meshes.new('Cylinder.004')
me_cylinder_004.from_pydata([(0.0, 1.3, -0.5), (0.0, 1.3, 1.448), (0.9192, 0.9192, -0.5), (0.9192, 0.9192, 1.448), (1.3, 0.0, -0.5), (1.3, 0.0, 1.448), (0.9192, -0.9192, -0.5), (0.9192, -0.9192, 1.448), (0.0, -1.3, -0.5), (0.0, -1.3, 1.448), (-0.9192, -0.9192, -0.5), (-0.9192, -0.9192, 1.448), (-1.3, 0.0, -0.5), (-1.3, 0.0, 1.448), (-0.9192, 0.9192, -0.5), (-0.9192, 0.9192, 1.448)], [], [(0, 1, 3, 2), (2, 3, 5, 4), (4, 5, 7, 6), (6, 7, 9, 8), (8, 9, 11, 10), (10, 11, 13, 12), (3, 1, 15, 13, 11, 9, 7, 5), (12, 13, 15, 14), (14, 15, 1, 0), (0, 2, 4, 6, 8, 10, 12, 14)])
_uv = me_cylinder_004.uv_layers.new(name='UVMap')
_uv.uv.foreach_set('vector', [1.0, 0.5, 1.0, 1.0, 0.875, 1.0, 0.875, 0.5, 0.875, 0.5, 0.875, 1.0, 0.75, 1.0, 0.75, 0.5, 0.75, 0.5, 0.75, 1.0, 0.625, 1.0, 0.625, 0.5, 0.625, 0.5, 0.625, 1.0, 0.5, 1.0, 0.5, 0.5, 0.5, 0.5, 0.5, 1.0, 0.375, 1.0, 0.375, 0.5, 0.375, 0.5, 0.375, 1.0, 0.25, 1.0, 0.25, 0.5, 0.4197, 0.4197, 0.25, 0.49, 0.08029, 0.4197, 0.01, 0.25, 0.08029, 0.08029, 0.25, 0.01, 0.4197, 0.08029, 0.49, 0.25, 0.25, 0.5, 0.25, 1.0, 0.125, 1.0, 0.125, 0.5, 0.125, 0.5, 0.125, 1.0, 0.0, 1.0, 0.0, 0.5, 0.75, 0.49, 0.9197, 0.4197, 0.99, 0.25, 0.9197, 0.08029, 0.75, 0.01, 0.5803, 0.08029, 0.51, 0.25, 0.5803, 0.4197])
me_cylinder_004.materials.append(mat_material)
me_cylinder_004.update()
me_cylinder_005 = bpy.data.meshes.new('Cylinder.005')
me_cylinder_005.from_pydata([(0.0, 1.671, -0.5), (0.0, 1.3, 0.5447), (1.182, 1.182, -0.5), (0.9192, 0.9192, 0.5447), (1.671, 0.0, -0.5), (1.3, 0.0, 0.5447), (1.182, -1.182, -0.5), (0.9192, -0.9192, 0.5447), (0.0, -1.671, -0.5), (0.0, -1.3, 0.5447), (-1.182, -1.182, -0.5), (-0.9192, -0.9192, 0.5447), (-1.671, 0.0, -0.5), (-1.3, 0.0, 0.5447), (-1.182, 1.182, -0.5), (-0.9192, 0.9192, 0.5447), (0.0, 1.3, -0.1596), (0.0, 1.13, 0.144), (0.7994, 0.7994, 0.144), (0.9192, 0.9192, -0.1596), (1.13, 0.0, 0.144), (1.3, 0.0, -0.1596), (0.7994, -0.7994, 0.144), (0.9192, -0.9192, -0.1596), (0.0, -1.13, 0.144), (0.0, -1.3, -0.1596), (-0.7994, -0.7994, 0.144), (-0.9192, -0.9192, -0.1596), (-1.13, 0.0, 0.144), (-1.3, 0.0, -0.1596), (-0.7994, 0.7994, 0.144), (-0.9192, 0.9192, -0.1596), (0.0, 0.7011, 0.7069), (0.4958, 0.4958, 0.7069), (0.7011, 0.0, 0.7069), (0.4958, -0.4958, 0.7069), (0.0, -0.7011, 0.7069), (-0.4958, -0.4958, 0.7069), (-0.7011, 0.0, 0.7069), (-0.4958, 0.4958, 0.7069), (0.7286, 0.7286, 0.6482), (0.0, 1.03, 0.6482), (1.03, 0.0, 0.6482), (0.7286, -0.7286, 0.6482), (0.0, -1.03, 0.6482), (-0.7286, -0.7286, 0.6482), (-1.03, 0.0, 0.6482), (-0.7286, 0.7286, 0.6482)], [], [(17, 1, 3, 18), (18, 3, 5, 20), (20, 5, 7, 22), (22, 7, 9, 24), (24, 9, 11, 26), (26, 11, 13, 28), (11, 9, 44, 45), (28, 13, 15, 30), (30, 15, 1, 17), (0, 2, 4, 6, 8, 10, 12, 14), (14, 31, 16, 0), (31, 30, 17, 16), (12, 29, 31, 14), (29, 28, 30, 31), (10, 27, 29, 12), (27, 26, 28, 29), (8, 25, 27, 10), (25, 24, 26, 27), (6, 23, 25, 8), (23, 22, 24, 25), (4, 21, 23, 6), (21, 20, 22, 23), (2, 19, 21, 4), (19, 18, 20, 21), (0, 16, 19, 2), (16, 17, 18, 19), (33, 32, 39, 38, 37, 36, 35, 34), (1, 15, 47, 41), (3, 1, 41, 40), (7, 5, 42, 43), (13, 11, 45, 46), (9, 7, 43, 44), (15, 13, 46, 47), (5, 3, 40, 42), (32, 33, 40, 41), (33, 34, 42, 40), (34, 35, 43, 42), (35, 36, 44, 43), (36, 37, 45, 44), (37, 38, 46, 45), (38, 39, 47, 46), (39, 32, 41, 47)])
_uv = me_cylinder_005.uv_layers.new(name='UVMap')
_uv.uv.foreach_set('vector', [1.0, 0.754, 1.0, 1.0, 0.875, 1.0, 0.875, 0.754, 0.875, 0.754, 0.875, 1.0, 0.75, 1.0, 0.75, 0.754, 0.75, 0.754, 0.75, 1.0, 0.625, 1.0, 0.625, 0.754, 0.625, 0.754, 0.625, 1.0, 0.5, 1.0, 0.5, 0.754, 0.5, 0.754, 0.5, 1.0, 0.375, 1.0, 0.375, 0.754, 0.375, 0.754, 0.375, 1.0, 0.25, 1.0, 0.25, 0.754, 0.375, 1.0, 0.5, 1.0, 0.5, 1.0, 0.375, 1.0, 0.25, 0.754, 0.25, 1.0, 0.125, 1.0, 0.125, 0.754, 0.125, 0.754, 0.125, 1.0, 0.0, 1.0, 0.0, 0.754, 0.75, 0.49, 0.9197, 0.4197, 0.99, 0.25, 0.9197, 0.08029, 0.75, 0.01, 0.5803, 0.08029, 0.51, 0.25, 0.5803, 0.4197, 0.125, 0.5, 0.125, 0.5874, 0.0, 0.5874, 0.0, 0.5, 0.125, 0.5874, 0.125, 0.754, 0.0, 0.754, 0.0, 0.5874, 0.25, 0.5, 0.25, 0.5874, 0.125, 0.5874, 0.125, 0.5, 0.25, 0.5874, 0.25, 0.754, 0.125, 0.754, 0.125, 0.5874, 0.375, 0.5, 0.375, 0.5874, 0.25, 0.5874, 0.25, 0.5, 0.375, 0.5874, 0.375, 0.754, 0.25, 0.754, 0.25, 0.5874, 0.5, 0.5, 0.5, 0.5874, 0.375, 0.5874, 0.375, 0.5, 0.5, 0.5874, 0.5, 0.754, 0.375, 0.754, 0.375, 0.5874, 0.625, 0.5, 0.625, 0.5874, 0.5, 0.5874, 0.5, 0.5, 0.625, 0.5874, 0.625, 0.754, 0.5, 0.754, 0.5, 0.5874, 0.75, 0.5, 0.75, 0.5874, 0.625, 0.5874, 0.625, 0.5, 0.75, 0.5874, 0.75, 0.754, 0.625, 0.754, 0.625, 0.5874, 0.875, 0.5, 0.875, 0.5874, 0.75, 0.5874, 0.75, 0.5, 0.875, 0.5874, 0.875, 0.754, 0.75, 0.754, 0.75, 0.5874, 1.0, 0.5, 1.0, 0.5874, 0.875, 0.5874, 0.875, 0.5, 1.0, 0.5874, 1.0, 0.754, 0.875, 0.754, 0.875, 0.5874, 0.3655, 0.3655, 0.25, 0.4133, 0.1345, 0.3655, 0.08671, 0.25, 0.1345, 0.1345, 0.25, 0.08671, 0.3655, 0.1345, 0.4133, 0.25, 0.0, 1.0, 0.125, 1.0, 0.125, 1.0, 0.0, 1.0, 0.875, 1.0, 1.0, 1.0, 1.0, 1.0, 0.875, 1.0, 0.625, 1.0, 0.75, 1.0, 0.75, 1.0, 0.625, 1.0, 0.25, 1.0, 0.375, 1.0, 0.375, 1.0, 0.25, 1.0, 0.5, 1.0, 0.625, 1.0, 0.625, 1.0, 0.5, 1.0, 0.125, 1.0, 0.25, 1.0, 0.25, 1.0, 0.125, 1.0, 0.75, 1.0, 0.875, 1.0, 0.875, 1.0, 0.75, 1.0, 0.25, 0.4133, 0.3655, 0.3655, 0.4197, 0.4197, 0.25, 0.49, 0.3655, 0.3655, 0.4133, 0.25, 0.49, 0.25, 0.4197, 0.4197, 0.4133, 0.25, 0.3655, 0.1345, 0.4197, 0.08029, 0.49, 0.25, 0.3655, 0.1345, 0.25, 0.08671, 0.25, 0.01, 0.4197, 0.08029, 0.25, 0.08671, 0.1345, 0.1345, 0.08029, 0.08029, 0.25, 0.01, 0.1345, 0.1345, 0.08671, 0.25, 0.01, 0.25, 0.08029, 0.08029, 0.08671, 0.25, 0.1345, 0.3655, 0.08029, 0.4197, 0.01, 0.25, 0.1345, 0.3655, 0.25, 0.4133, 0.25, 0.49, 0.08029, 0.4197])
me_cylinder_005.materials.append(mat_material)
me_cylinder_005.update()
me_cylinder_006 = bpy.data.meshes.new('Cylinder.006')
me_cylinder_006.from_pydata([(-1.486e-09, 1.023, -0.4298), (0.0, 1.114, -0.189), (0.7231, 0.7231, -0.4298), (0.7878, 0.7878, -0.189), (1.023, 0.0, -0.4298), (1.114, 0.0, -0.189), (0.7231, -0.7231, -0.4298), (0.7878, -0.7878, -0.189), (-1.486e-09, -1.023, -0.4298), (0.0, -1.114, -0.189), (-0.7231, -0.7231, -0.4298), (-0.7878, -0.7878, -0.189), (-1.023, 0.0, -0.4298), (-1.114, 0.0, -0.189), (-0.7231, 0.7231, -0.4298), (-0.7878, 0.7878, -0.189), (0.0, 1.3, -0.05), (0.9192, 0.9192, -0.05), (1.3, 0.0, -0.05), (0.9192, -0.9192, -0.05), (0.0, -1.3, -0.05), (-0.9192, -0.9192, -0.05), (-1.3, 0.0, -0.05), (-0.9192, 0.9192, -0.05), (-1.486e-09, 1.246, -0.205), (0.8809, 0.8809, -0.205), (1.246, 0.0, -0.205), (0.8809, -0.8809, -0.205), (-1.486e-09, -1.246, -0.205), (-0.8809, -0.8809, -0.205), (-1.246, 0.0, -0.205), (-0.8809, 0.8809, -0.205), (0.9758, 0.9758, 0.05154), (3.077e-10, 1.38, 0.05154), (1.38, 3.077e-10, 0.05154), (0.9758, -0.9758, 0.05154), (3.077e-10, -1.38, 0.05154), (-0.9758, -0.9758, 0.05154), (-1.38, 3.077e-10, 0.05154), (-0.9758, 0.9758, 0.05154), (0.8447, 0.8447, 0.05), (0.0, 1.195, 0.05), (1.195, 0.0, 0.05), (0.8447, -0.8447, 0.05), (0.0, -1.195, 0.05), (-0.8447, -0.8447, 0.05), (-1.195, 0.0, 0.05), (-0.8447, 0.8447, 0.05), (3.077e-10, 1.38, -0.001539), (0.9758, 0.9758, -0.001539), (1.38, 3.077e-10, -0.001539), (0.9758, -0.9758, -0.001539), (3.077e-10, -1.38, -0.001539), (-0.9758, -0.9758, -0.001539), (-1.38, 3.077e-10, -0.001539), (-0.9758, 0.9758, -0.001539)], [], [(48, 33, 32, 49), (49, 32, 34, 50), (50, 34, 35, 51), (51, 35, 36, 52), (52, 36, 37, 53), (53, 37, 38, 54), (3, 1, 15, 13, 11, 9, 7, 5), (54, 38, 39, 55), (55, 39, 33, 48), (0, 2, 4, 6, 8, 10, 12, 14), (25, 24, 16, 17), (26, 25, 17, 18), (27, 26, 18, 19), (28, 27, 19, 20), (29, 28, 20, 21), (30, 29, 21, 22), (31, 30, 22, 23), (24, 31, 23, 16), (2, 0, 24, 25), (4, 2, 25, 26), (6, 4, 26, 27), (8, 6, 27, 28), (10, 8, 28, 29), (12, 10, 29, 30), (14, 12, 30, 31), (0, 14, 31, 24), (41, 40, 32, 33), (40, 42, 34, 32), (42, 43, 35, 34), (43, 44, 36, 35), (44, 45, 37, 36), (45, 46, 38, 37), (46, 47, 39, 38), (47, 41, 33, 39), (1, 3, 40, 41), (3, 5, 42, 40), (5, 7, 43, 42), (7, 9, 44, 43), (9, 11, 45, 44), (11, 13, 46, 45), (13, 15, 47, 46), (15, 1, 41, 47), (23, 55, 48, 16), (22, 54, 55, 23), (21, 53, 54, 22), (20, 52, 53, 21), (19, 51, 52, 20), (18, 50, 51, 19), (17, 49, 50, 18), (16, 48, 49, 17)])
_uv = me_cylinder_006.uv_layers.new(name='UVMap')
_uv.uv.foreach_set('vector', [1.0, 0.75, 1.0, 1.0, 0.875, 1.0, 0.875, 0.75, 0.875, 0.75, 0.875, 1.0, 0.75, 1.0, 0.75, 0.75, 0.75, 0.75, 0.75, 1.0, 0.625, 1.0, 0.625, 0.75, 0.625, 0.75, 0.625, 1.0, 0.5, 1.0, 0.5, 0.75, 0.5, 0.75, 0.5, 1.0, 0.375, 1.0, 0.375, 0.75, 0.375, 0.75, 0.375, 1.0, 0.25, 1.0, 0.25, 0.75, 0.3954, 0.3954, 0.25, 0.4557, 0.1046, 0.3954, 0.04433, 0.25, 0.1046, 0.1046, 0.25, 0.04433, 0.3954, 0.1046, 0.4557, 0.25, 0.25, 0.75, 0.25, 1.0, 0.125, 1.0, 0.125, 0.75, 0.125, 0.75, 0.125, 1.0, 0.0, 1.0, 0.0, 0.75, 0.75, 0.4217, 0.8714, 0.3714, 0.9217, 0.25, 0.8714, 0.1286, 0.75, 0.07832, 0.6286, 0.1286, 0.5783, 0.25, 0.6286, 0.3714, 0.8979, 0.3979, 0.75, 0.4591, 0.75, 0.49, 0.9197, 0.4197, 0.9591, 0.25, 0.8979, 0.3979, 0.9197, 0.4197, 0.99, 0.25, 0.8979, 0.1021, 0.9591, 0.25, 0.99, 0.25, 0.9197, 0.08029, 0.75, 0.04087, 0.8979, 0.1021, 0.9197, 0.08029, 0.75, 0.01, 0.6021, 0.1021, 0.75, 0.04087, 0.75, 0.01, 0.5803, 0.08029, 0.5409, 0.25, 0.6021, 0.1021, 0.5803, 0.08029, 0.51, 0.25, 0.6021, 0.3979, 0.5409, 0.25, 0.51, 0.25, 0.5803, 0.4197, 0.75, 0.4591, 0.6021, 0.3979, 0.5803, 0.4197, 0.75, 0.49, 0.8714, 0.3714, 0.75, 0.4217, 0.75, 0.4591, 0.8979, 0.3979, 0.9217, 0.25, 0.8714, 0.3714, 0.8979, 0.3979, 0.9591, 0.25, 0.8714, 0.1286, 0.9217, 0.25, 0.9591, 0.25, 0.8979, 0.1021, 0.75, 0.07832, 0.8714, 0.1286, 0.8979, 0.1021, 0.75, 0.04087, 0.6286, 0.1286, 0.75, 0.07832, 0.75, 0.04087, 0.6021, 0.1021, 0.5783, 0.25, 0.6286, 0.1286, 0.6021, 0.1021, 0.5409, 0.25, 0.6286, 0.3714, 0.5783, 0.25, 0.5409, 0.25, 0.6021, 0.3979, 0.75, 0.4217, 0.6286, 0.3714, 0.6021, 0.3979, 0.75, 0.4591, 0.25, 0.4705, 0.4059, 0.4059, 0.4197, 0.4197, 0.25, 0.49, 0.4059, 0.4059, 0.4705, 0.25, 0.49, 0.25, 0.4197, 0.4197, 0.4705, 0.25, 0.4059, 0.09406, 0.4197, 0.08029, 0.49, 0.25, 0.4059, 0.09406, 0.25, 0.02946, 0.25, 0.01, 0.4197, 0.08029, 0.25, 0.02946, 0.09406, 0.09406, 0.08029, 0.08029, 0.25, 0.01, 0.09406, 0.09406, 0.02946, 0.25, 0.01, 0.25, 0.08029, 0.08029, 0.02946, 0.25, 0.09406, 0.4059, 0.08029, 0.4197, 0.01, 0.25, 0.09406, 0.4059, 0.25, 0.4705, 0.25, 0.49, 0.08029, 0.4197, 0.25, 0.4557, 0.3954, 0.3954, 0.4059, 0.4059, 0.25, 0.4705, 0.3954, 0.3954, 0.4557, 0.25, 0.4705, 0.25, 0.4059, 0.4059, 0.4557, 0.25, 0.3954, 0.1046, 0.4059, 0.09406, 0.4705, 0.25, 0.3954, 0.1046, 0.25, 0.04433, 0.25, 0.02946, 0.4059, 0.09406, 0.25, 0.04433, 0.1046, 0.1046, 0.09406, 0.09406, 0.25, 0.02946, 0.1046, 0.1046, 0.04433, 0.25, 0.02946, 0.25, 0.09406, 0.09406, 0.04433, 0.25, 0.1046, 0.3954, 0.09406, 0.4059, 0.02946, 0.25, 0.1046, 0.3954, 0.25, 0.4557, 0.25, 0.4705, 0.09406, 0.4059, 0.125, 0.5, 0.125, 0.75, 0.0, 0.75, 0.0, 0.5, 0.25, 0.5, 0.25, 0.75, 0.125, 0.75, 0.125, 0.5, 0.375, 0.5, 0.375, 0.75, 0.25, 0.75, 0.25, 0.5, 0.5, 0.5, 0.5, 0.75, 0.375, 0.75, 0.375, 0.5, 0.625, 0.5, 0.625, 0.75, 0.5, 0.75, 0.5, 0.5, 0.75, 0.5, 0.75, 0.75, 0.625, 0.75, 0.625, 0.5, 0.875, 0.5, 0.875, 0.75, 0.75, 0.75, 0.75, 0.5, 1.0, 0.5, 1.0, 0.75, 0.875, 0.75, 0.875, 0.5])
me_cylinder_006.materials.append(mat_material)
me_cylinder_006.update()
me_cylinder_007 = bpy.data.meshes.new('Cylinder.007')
me_cylinder_007.from_pydata([(0.0, 1.07, -1.0), (0.0, 1.07, 1.0), (0.7566, 0.7566, -1.0), (0.7566, 0.7566, 1.0), (1.07, 0.0, -1.0), (1.07, 0.0, 1.0), (0.7566, -0.7566, -1.0), (0.7566, -0.7566, 1.0), (0.0, -1.07, -1.0), (0.0, -1.07, 1.0), (-0.7566, -0.7566, -1.0), (-0.7566, -0.7566, 1.0), (-1.07, 0.0, -1.0), (-1.07, 0.0, 1.0), (-0.7566, 0.7566, -1.0), (-0.7566, 0.7566, 1.0)], [], [(0, 1, 3, 2), (2, 3, 5, 4), (4, 5, 7, 6), (6, 7, 9, 8), (8, 9, 11, 10), (10, 11, 13, 12), (3, 1, 15, 13, 11, 9, 7, 5), (12, 13, 15, 14), (14, 15, 1, 0), (0, 2, 4, 6, 8, 10, 12, 14)])
_uv = me_cylinder_007.uv_layers.new(name='UVMap')
_uv.uv.foreach_set('vector', [1.0, 0.5, 1.0, 1.0, 0.875, 1.0, 0.875, 0.5, 0.875, 0.5, 0.875, 1.0, 0.75, 1.0, 0.75, 0.5, 0.75, 0.5, 0.75, 1.0, 0.625, 1.0, 0.625, 0.5, 0.625, 0.5, 0.625, 1.0, 0.5, 1.0, 0.5, 0.5, 0.5, 0.5, 0.5, 1.0, 0.375, 1.0, 0.375, 0.5, 0.375, 0.5, 0.375, 1.0, 0.25, 1.0, 0.25, 0.5, 0.4197, 0.4197, 0.25, 0.49, 0.08029, 0.4197, 0.01, 0.25, 0.08029, 0.08029, 0.25, 0.01, 0.4197, 0.08029, 0.49, 0.25, 0.25, 0.5, 0.25, 1.0, 0.125, 1.0, 0.125, 0.5, 0.125, 0.5, 0.125, 1.0, 0.0, 1.0, 0.0, 0.5, 0.75, 0.49, 0.9197, 0.4197, 0.99, 0.25, 0.9197, 0.08029, 0.75, 0.01, 0.5803, 0.08029, 0.51, 0.25, 0.5803, 0.4197])
me_cylinder_007.materials.append(mat_agua)
me_cylinder_007.update()
me_cylinder_008 = bpy.data.meshes.new('Cylinder.008')
me_cylinder_008.from_pydata([(0.0, 1.07, -1.0), (0.0, 1.07, 1.0), (0.7566, 0.7566, -1.0), (0.7566, 0.7566, 1.0), (1.07, 0.0, -1.0), (1.07, 0.0, 1.0), (0.7566, -0.7566, -1.0), (0.7566, -0.7566, 1.0), (0.0, -1.07, -1.0), (0.0, -1.07, 1.0), (-0.7566, -0.7566, -1.0), (-0.7566, -0.7566, 1.0), (-1.07, 0.0, -1.0), (-1.07, 0.0, 1.0), (-0.7566, 0.7566, -1.0), (-0.7566, 0.7566, 1.0)], [], [(0, 1, 3, 2), (2, 3, 5, 4), (4, 5, 7, 6), (6, 7, 9, 8), (8, 9, 11, 10), (10, 11, 13, 12), (3, 1, 15, 13, 11, 9, 7, 5), (12, 13, 15, 14), (14, 15, 1, 0), (0, 2, 4, 6, 8, 10, 12, 14)])
_uv = me_cylinder_008.uv_layers.new(name='UVMap')
_uv.uv.foreach_set('vector', [1.0, 0.5, 1.0, 1.0, 0.875, 1.0, 0.875, 0.5, 0.875, 0.5, 0.875, 1.0, 0.75, 1.0, 0.75, 0.5, 0.75, 0.5, 0.75, 1.0, 0.625, 1.0, 0.625, 0.5, 0.625, 0.5, 0.625, 1.0, 0.5, 1.0, 0.5, 0.5, 0.5, 0.5, 0.5, 1.0, 0.375, 1.0, 0.375, 0.5, 0.375, 0.5, 0.375, 1.0, 0.25, 1.0, 0.25, 0.5, 0.4197, 0.4197, 0.25, 0.49, 0.08029, 0.4197, 0.01, 0.25, 0.08029, 0.08029, 0.25, 0.01, 0.4197, 0.08029, 0.49, 0.25, 0.25, 0.5, 0.25, 1.0, 0.125, 1.0, 0.125, 0.5, 0.125, 0.5, 0.125, 1.0, 0.0, 1.0, 0.0, 0.5, 0.75, 0.49, 0.9197, 0.4197, 0.99, 0.25, 0.9197, 0.08029, 0.75, 0.01, 0.5803, 0.08029, 0.51, 0.25, 0.5803, 0.4197])
me_cylinder_008.materials.append(mat_agua)
me_cylinder_008.update()
me_cylinder_009 = bpy.data.meshes.new('Cylinder.009')
me_cylinder_009.from_pydata([(0.0, 1.07, -1.0), (0.0, 1.07, 1.0), (0.7566, 0.7566, -1.0), (0.7566, 0.7566, 1.0), (1.07, 0.0, -1.0), (1.07, 0.0, 1.0), (0.7566, -0.7566, -1.0), (0.7566, -0.7566, 1.0), (0.0, -1.07, -1.0), (0.0, -1.07, 1.0), (-0.7566, -0.7566, -1.0), (-0.7566, -0.7566, 1.0), (-1.07, 0.0, -1.0), (-1.07, 0.0, 1.0), (-0.7566, 0.7566, -1.0), (-0.7566, 0.7566, 1.0)], [], [(0, 1, 3, 2), (2, 3, 5, 4), (4, 5, 7, 6), (6, 7, 9, 8), (8, 9, 11, 10), (10, 11, 13, 12), (3, 1, 15, 13, 11, 9, 7, 5), (12, 13, 15, 14), (14, 15, 1, 0), (0, 2, 4, 6, 8, 10, 12, 14)])
_uv = me_cylinder_009.uv_layers.new(name='UVMap')
_uv.uv.foreach_set('vector', [1.0, 0.5, 1.0, 1.0, 0.875, 1.0, 0.875, 0.5, 0.875, 0.5, 0.875, 1.0, 0.75, 1.0, 0.75, 0.5, 0.75, 0.5, 0.75, 1.0, 0.625, 1.0, 0.625, 0.5, 0.625, 0.5, 0.625, 1.0, 0.5, 1.0, 0.5, 0.5, 0.5, 0.5, 0.5, 1.0, 0.375, 1.0, 0.375, 0.5, 0.375, 0.5, 0.375, 1.0, 0.25, 1.0, 0.25, 0.5, 0.4197, 0.4197, 0.25, 0.49, 0.08029, 0.4197, 0.01, 0.25, 0.08029, 0.08029, 0.25, 0.01, 0.4197, 0.08029, 0.49, 0.25, 0.25, 0.5, 0.25, 1.0, 0.125, 1.0, 0.125, 0.5, 0.125, 0.5, 0.125, 1.0, 0.0, 1.0, 0.0, 0.5, 0.75, 0.49, 0.9197, 0.4197, 0.99, 0.25, 0.9197, 0.08029, 0.75, 0.01, 0.5803, 0.08029, 0.51, 0.25, 0.5803, 0.4197])
me_cylinder_009.materials.append(mat_agua)
me_cylinder_009.update()

# ---- objects
ob_plane_002 = bpy.data.objects.new('Plane.002', me_plane_002)
ob_cylinder = bpy.data.objects.new('Cylinder', me_cylinder)
ob_cylinder_001 = bpy.data.objects.new('Cylinder.001', me_cylinder_001)
ob_cylinder_002 = bpy.data.objects.new('Cylinder.002', me_cylinder_002)
ob_cylinder_003 = bpy.data.objects.new('Cylinder.003', me_cylinder_003)
ob_cylinder_004 = bpy.data.objects.new('Cylinder.004', me_cylinder_004)
ob_cylinder_005 = bpy.data.objects.new('Cylinder.005', me_cylinder_005)
ob_cylinder_006 = bpy.data.objects.new('Cylinder.006', me_cylinder_006)
ob_cylinder_007 = bpy.data.objects.new('Cylinder.007', me_cylinder_007)
ob_cylinder_008 = bpy.data.objects.new('Cylinder.008', me_cylinder_008)
ob_cylinder_009 = bpy.data.objects.new('Cylinder.009', me_cylinder_009)

# ---- transforms, parenting, visibility, modifiers, constraints
ob_plane_002.location = (-0.02459, 3.972, 0.0)
ob_plane_002.rotation_euler = (-1.571, 1.571, 0.0)
ob_plane_002.scale = (4.016, 4.016, 4.016)
ob_cylinder.location = (0.0, 0.0, 0.0)
ob_cylinder_001.location = (0.0, 0.0, 0.1778)
ob_cylinder_001.scale = (0.2486, 0.2486, 0.3789)
ob_cylinder_002.location = (0.0, 0.0, 0.8846)
ob_cylinder_002.scale = (0.1538, 0.1538, 0.3789)
ob_cylinder_003.location = (0.0, 0.0, 1.57)
ob_cylinder_003.scale = (0.7452, 0.7452, 1.0)
ob_cylinder_004.location = (0.0, 0.0, 1.37)
ob_cylinder_004.scale = (0.127, 0.127, 0.1265)
ob_cylinder_005.location = (0.0, 0.0, 1.649)
ob_cylinder_005.scale = (0.04645, 0.04645, 0.2575)
ob_cylinder_006.location = (0.0, 0.0, 2.035)
ob_cylinder_006.scale = (0.4221, 0.4221, 0.5665)
ob_cylinder_007.location = (0.0, 0.0, 0.164)
ob_cylinder_007.scale = (1.0, 1.0, 0.0609)
ob_cylinder_008.location = (0.0, 0.0, 1.481)
ob_cylinder_008.rotation_euler = (0.0, -0.0, -0.7854)
ob_cylinder_008.scale = (0.8516, 0.8516, 0.05186)
ob_cylinder_009.location = (0.0, 0.0, 2.001)
ob_cylinder_009.rotation_euler = (0.0, -0.0, 1.571)
ob_cylinder_009.scale = (0.4743, 0.4743, 0.02889)

# ---- collection membership
col_collection.objects.link(ob_plane_002)
col_collection.objects.link(ob_cylinder)
col_collection.objects.link(ob_cylinder_001)
col_collection.objects.link(ob_cylinder_002)
col_collection.objects.link(ob_cylinder_003)
col_collection.objects.link(ob_cylinder_004)
col_collection.objects.link(ob_cylinder_005)
col_collection.objects.link(ob_cylinder_006)
col_collection.objects.link(ob_cylinder_007)
col_collection.objects.link(ob_cylinder_008)
col_collection.objects.link(ob_cylinder_009)

# ---- scene / render settings (as saved in the file)
scene.frame_start = 1; scene.frame_end = 250; scene.frame_set(1)
scene.render.engine = 'BLENDER_EEVEE_NEXT'
scene.render.bake_bias = 0.0
scene.render.bake_samples = 0
scene.cycles.sampling_pattern = 'TABULATED_SOBOL'
bpy.context.view_layer.update()

# ---- added for rendering (the .blend has no active camera and no usable light): camera, sun
cam_auto = bpy.data.cameras.new('AutoCamera')
cam_auto.lens = 50.0
cam_auto.sensor_width = 36.0
cam_auto.clip_end = 1000.0
ob_auto_camera = bpy.data.objects.new('AutoCamera', cam_auto)
scene.collection.objects.link(ob_auto_camera)
ob_auto_camera.location = (9.68134, -10.3818, 9.76694)
ob_auto_camera.rotation_euler = (1.09748, -7.21219e-08, 0.694738)
scene.camera = ob_auto_camera
light_auto_sun = bpy.data.lights.new('AutoSun', 'SUN')
light_auto_sun.energy = 3.0
light_auto_sun.angle = 0.0523599
ob_auto_sun = bpy.data.objects.new('AutoSun', light_auto_sun)
scene.collection.objects.link(ob_auto_sun)
ob_auto_sun.rotation_euler = (0.872665, 0.174533, 0.523599)
bpy.context.view_layer.update()
